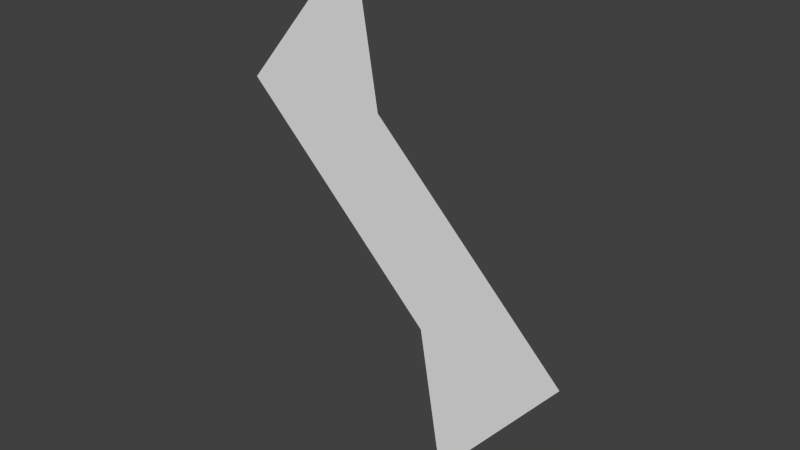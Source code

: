# Source: fire.blend  (saved by Blender 2.76.0; exported with 4.5.12 LTS)
import bpy
from mathutils import Matrix  # noqa: F401  (used for matrix-valued properties, if any)

bpy.ops.wm.read_factory_settings(use_empty=True)
scene = bpy.context.scene
scene.name = 'Scene'

# ---- collections
col_collection_1 = bpy.data.collections.new('Collection 1'); scene.collection.children.link(col_collection_1)

# ---- world
world_world = bpy.data.worlds.new('World'); scene.world = world_world
world_world.color = (0.05088, 0.05088, 0.05088)
world_world.use_sun_shadow = False
world_world.sun_shadow_jitter_overblur = 0.0
world_world.cycles.sampling_method = 'MANUAL'
world_world.cycles.sample_map_resolution = 256

# ---- meshes
me_plane = bpy.data.meshes.new('Plane')
me_plane.from_pydata([(0.25, -1.0, 0.0), (1.75, -1.0, 0.0), (-1.75, 1.0, 0.0), (-0.25, 1.0, 0.0), (-0.5, 2.5, -2.444e-07), (0.5, -2.5, 2.444e-07)], [], [(0, 1, 3, 2), (2, 3, 4), (1, 0, 5)])
me_plane.use_remesh_preserve_volume = False
me_plane.use_remesh_preserve_attributes = False
me_plane.use_mirror_vertex_groups = False
me_plane.update()

# ---- objects
ob_plane = bpy.data.objects.new('Plane', me_plane)

# ---- transforms, parenting, visibility, modifiers, constraints
ob_plane.location = (0.0, 0.0, 0.0)
ob_plane.rotation_euler = (1.571, -0.0, -0.0)
ob_plane.lineart.crease_threshold = 0.0

# ---- collection membership
col_collection_1.objects.link(ob_plane)

# ---- scene / render settings (as saved in the file)
scene.frame_start = 1; scene.frame_end = 250; scene.frame_set(1)
scene.render.engine = 'BLENDER_EEVEE_NEXT'
scene.render.resolution_percentage = 50
scene.render.dither_intensity = 0.0
scene.cycles.use_denoising = False
scene.cycles.samples = 10
scene.cycles.sampling_pattern = 'TABULATED_SOBOL'
scene.cycles.light_sampling_threshold = 0.0
scene.cycles.use_adaptive_sampling = False
scene.cycles.use_light_tree = False
scene.cycles.blur_glossy = 0.0
scene.cycles.pixel_filter_type = 'GAUSSIAN'
scene.cycles.sample_clamp_indirect = 0.0
scene.view_settings.view_transform = 'Standard'
bpy.context.view_layer.update()

# ---- added for rendering (the .blend has no active camera and no usable light): camera, sun
cam_auto = bpy.data.cameras.new('AutoCamera')
cam_auto.lens = 50.0
cam_auto.sensor_width = 36.0
cam_auto.clip_end = 1000.0
ob_auto_camera = bpy.data.objects.new('AutoCamera', cam_auto)
scene.collection.objects.link(ob_auto_camera)
ob_auto_camera.location = (5.6469, -6.77628, 4.51752)
ob_auto_camera.rotation_euler = (1.09748, -7.21219e-08, 0.694738)
scene.camera = ob_auto_camera
light_auto_sun = bpy.data.lights.new('AutoSun', 'SUN')
light_auto_sun.energy = 3.0
light_auto_sun.angle = 0.0523599
ob_auto_sun = bpy.data.objects.new('AutoSun', light_auto_sun)
scene.collection.objects.link(ob_auto_sun)
ob_auto_sun.rotation_euler = (0.872665, 0.174533, 0.523599)
bpy.context.view_layer.update()
